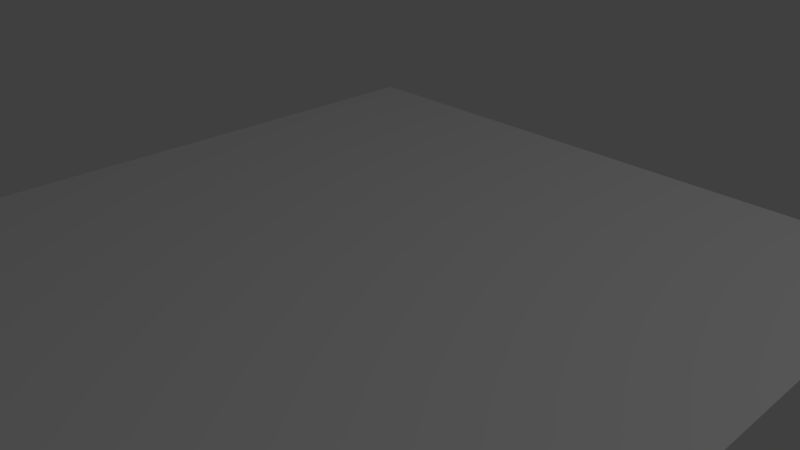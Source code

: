# Source: generate_mesh.blend  (saved by Blender 2.78.0; exported with 4.5.12 LTS)
import bpy
from mathutils import Matrix  # noqa: F401  (used for matrix-valued properties, if any)

bpy.ops.wm.read_factory_settings(use_empty=True)
scene = bpy.context.scene
scene.name = 'Scene'

# ---- collections
col_collection_1 = bpy.data.collections.new('Collection 1'); scene.collection.children.link(col_collection_1)

# ---- materials (node trees are filled in below, after node groups)
mat_material = bpy.data.materials.new('Material')
mat_material.alpha_threshold = 0.0
mat_material.roughness = 0.5
mat_material.line_color = (0.0, 0.0, 0.0, 1.0)

# ---- material node trees
mat_material.use_nodes = True; mat_material.node_tree.nodes.clear()
_N = mat_material.node_tree.nodes; _L = mat_material.node_tree.links
n0 = _N.new('ShaderNodeOutputMaterial'); n0.name = 'Material Output'; n0.location = (300, 300)
n1 = _N.new('ShaderNodeBsdfDiffuse'); n1.name = 'Diffuse BSDF'; n1.location = (10, 300)
_L.new(n1.outputs[0], n0.inputs[0])
n0.is_active_output = True

# ---- world
world_world = bpy.data.worlds.new('World'); scene.world = world_world
world_world.use_nodes = True; world_world.node_tree.nodes.clear()
_N = world_world.node_tree.nodes; _L = world_world.node_tree.links
n0 = _N.new('ShaderNodeOutputWorld'); n0.name = 'World Output'; n0.location = (300, 300)
n1 = _N.new('ShaderNodeBackground'); n1.name = 'Background'; n1.location = (10, 300)
n1.inputs[0].default_value = (0.05088, 0.05088, 0.05088, 1.0)
_L.new(n1.outputs[0], n0.inputs[0])
n0.is_active_output = True
world_world.color = (0.05088, 0.05088, 0.05088)
world_world.use_sun_shadow = False
world_world.sun_shadow_jitter_overblur = 0.0
world_world.cycles.sampling_method = 'MANUAL'

# ---- cameras
cam_camera = bpy.data.cameras.new('Camera')
cam_camera.clip_end = 200.0
cam_camera.lens = 35.0
cam_camera.sensor_width = 32.0
cam_camera.sensor_height = 18.0
cam_camera.ortho_scale = 7.314
cam_camera.dof.focus_distance = 0.0

# ---- lights
light_lamp = bpy.data.lights.new('Lamp', 'POINT')
light_lamp.transmission_factor = 0.0
light_lamp.cutoff_distance = 30.0
light_lamp.energy = 800.0
light_lamp.shadow_buffer_clip_start = 1.001
light_lamp.shadow_soft_size = 0.1
light_lamp.shadow_maximum_resolution = 0.006
light_lamp.use_absolute_resolution = True

# ---- meshes
me_plane_001 = bpy.data.meshes.new('Plane.001')
me_plane_001.from_pydata([(-1.0, -1.0, 0.0), (1.0, -1.0, 0.0), (-1.0, 1.0, 0.0), (1.0, 1.0, 0.0)], [], [(0, 1, 3, 2)])
me_plane_001.materials.append(mat_material)
me_plane_001.use_remesh_preserve_volume = False
me_plane_001.use_remesh_preserve_attributes = False
me_plane_001.use_mirror_vertex_groups = False
me_plane_001.update()

# ---- objects
ob_plane = bpy.data.objects.new('Plane', me_plane_001)
ob_lamp = bpy.data.objects.new('Lamp', light_lamp)
ob_camera = bpy.data.objects.new('Camera', cam_camera)

# ---- transforms, parenting, visibility, modifiers, constraints
ob_plane.location = (0.0, 0.0, 0.0)
ob_plane.scale = (5.0, 5.0, 5.0)
ob_plane.lineart.crease_threshold = 0.0
ob_lamp.location = (11.0, 4.0, 16.0)
ob_lamp.rotation_euler = (0.6503, 0.05522, 1.866)
ob_lamp.lock_rotations_4d = False
ob_lamp.empty_display_type = 'ARROWS'
ob_lamp.color = (0.0, 0.0, 0.0, 0.0)
ob_lamp.lineart.crease_threshold = 0.0
ob_camera.location = (7.481, -6.508, 5.344)
ob_camera.rotation_euler = (1.109, 0.0, 0.8149)
ob_camera.lock_rotations_4d = False
ob_camera.empty_display_type = 'ARROWS'
ob_camera.color = (0.0, 0.0, 0.0, 0.0)
ob_camera.display_type = 'WIRE'
ob_camera.lineart.crease_threshold = 0.0

# ---- collection membership
col_collection_1.objects.link(ob_plane)
col_collection_1.objects.link(ob_lamp)
col_collection_1.objects.link(ob_camera)

# ---- scene / render settings (as saved in the file)
scene.camera = ob_camera
scene.frame_start = 1; scene.frame_end = 250; scene.frame_set(1)
scene.render.engine = 'CYCLES'
scene.render.resolution_percentage = 50
scene.render.fps = 60
scene.render.dither_intensity = 0.0
scene.cycles.use_denoising = False
scene.cycles.samples = 128
scene.cycles.sampling_pattern = 'TABULATED_SOBOL'
scene.cycles.light_sampling_threshold = 0.0
scene.cycles.use_adaptive_sampling = False
scene.cycles.use_light_tree = False
scene.cycles.blur_glossy = 0.0
scene.cycles.sample_clamp_indirect = 0.0
scene.view_settings.view_transform = 'Standard'
bpy.context.view_layer.update()
